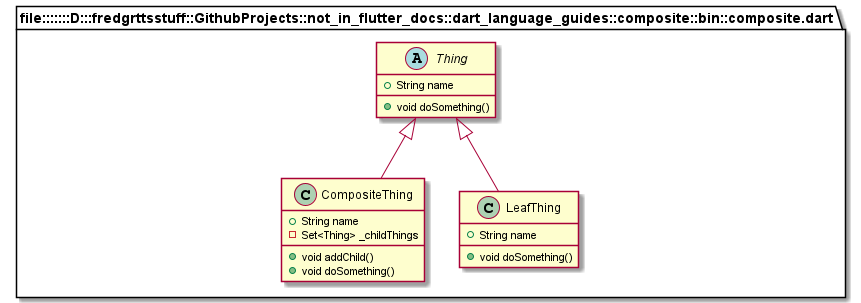

The diagram above was rendered by PlantUML. Its source (embedded in the PNG):
@startuml
set namespaceSeparator ::

abstract class "file:::::::D:::fredgrttsstuff::GithubProjects::not_in_flutter_docs::dart_language_guides::composite::bin::composite.dart::Thing" {
  +String name
  +void doSomething()
}

class "file:::::::D:::fredgrttsstuff::GithubProjects::not_in_flutter_docs::dart_language_guides::composite::bin::composite.dart::CompositeThing" {
  +String name
  -Set<Thing> _childThings
  +void addChild()
  +void doSomething()
}

"file:::::::D:::fredgrttsstuff::GithubProjects::not_in_flutter_docs::dart_language_guides::composite::bin::composite.dart::Thing" <|-- "file:::::::D:::fredgrttsstuff::GithubProjects::not_in_flutter_docs::dart_language_guides::composite::bin::composite.dart::CompositeThing"

class "file:::::::D:::fredgrttsstuff::GithubProjects::not_in_flutter_docs::dart_language_guides::composite::bin::composite.dart::LeafThing" {
  +String name
  +void doSomething()
}

"file:::::::D:::fredgrttsstuff::GithubProjects::not_in_flutter_docs::dart_language_guides::composite::bin::composite.dart::Thing" <|-- "file:::::::D:::fredgrttsstuff::GithubProjects::not_in_flutter_docs::dart_language_guides::composite::bin::composite.dart::LeafThing"


@enduml